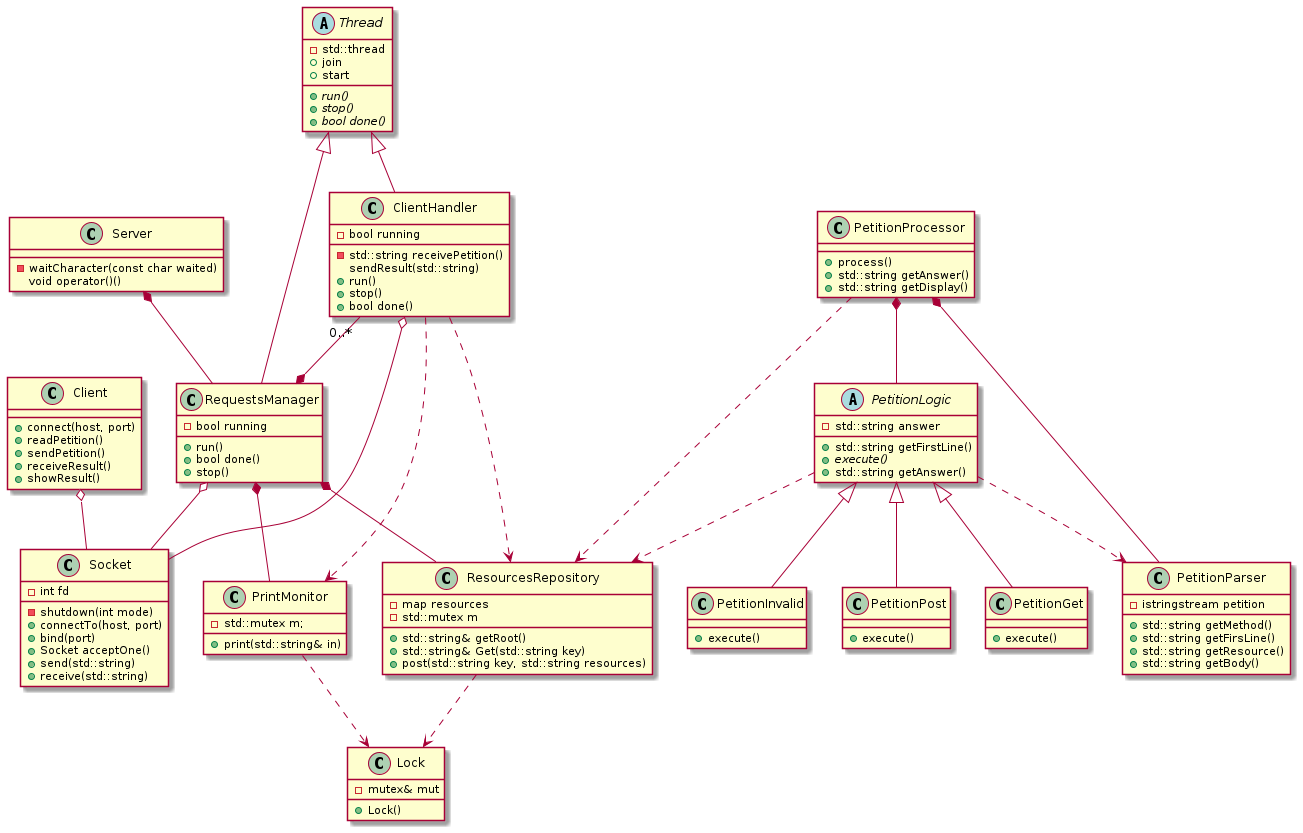

The diagram above was rendered by PlantUML. Its source (embedded in the PNG):
@startuml


class Client {
   +connect(host, port)
   +readPetition()
   +sendPetition()
   +receiveResult()  
   +showResult() 	
}

class Lock {
  -mutex& mut
  +Lock()
}

class Socket {
   -int fd
   - shutdown(int mode)
   + connectTo(host, port)
   + bind(port)
   + Socket acceptOne()
   + send(std::string)
   + receive(std::string)
}

abstract class Thread {
	-std::thread
	+join
	+start
	+ {abstract} run()
	+ {abstract} stop()
	+ {abstract} bool done()
}

class ClientHandler {
	-bool running
	-std::string receivePetition()
	sendResult(std::string)
	+ run()
	+ stop()
	+ bool done()
}

class PetitionGet {
	+execute()
}

class PetitionInvalid {
	+execute()
}

abstract class PetitionLogic {
	-std::string answer
	+std::string getFirstLine()
	+ {abstract} execute()
	+std::string getAnswer()
}

class PetitionPost {
	+execute()
}

class PetitionParser{
	-istringstream petition
	+std::string getMethod()
	+std::string getFirsLine()
	+std::string getResource()
	+std::string getBody()	
}

class PetitionProcessor{
	+process()
	+std::string getAnswer()
	+std::string getDisplay()
}


class PrintMonitor{
 -std::mutex m;
  +print(std::string& in)
}

class RequestsManager {
  -bool running
  +run()
  +bool done()
  +stop() 			
}

class ResourcesRepository {
	-map resources
	-std::mutex m
	+std::string& getRoot()
	+std::string& Get(std::string key)
	+post(std::string key, std::string resources)
}

class Server {
	-waitCharacter(const char waited)
	void operator()()
}


Thread ^-- ClientHandler
Thread ^-- RequestsManager

Client o-- Socket

PrintMonitor -[dashed]-> Lock
ResourcesRepository -[dashed]-> Lock

ClientHandler o-- Socket
ClientHandler -[dashed]-> PrintMonitor
ClientHandler -[dashed]-> ResourcesRepository

PetitionLogic -[dashed]-> ResourcesRepository
PetitionLogic -[dashed]-> PetitionParser

PetitionLogic ^-- PetitionGet
PetitionLogic ^-- PetitionPost
PetitionLogic ^-- PetitionInvalid

PetitionProcessor -[dashed]-> ResourcesRepository
PetitionProcessor *-- PetitionLogic
PetitionProcessor *-- PetitionParser

RequestsManager o-- Socket
RequestsManager *-- ResourcesRepository
RequestsManager *-- PrintMonitor

Server *-- RequestsManager

ClientHandler "0..*" --* RequestsManager



@enduml